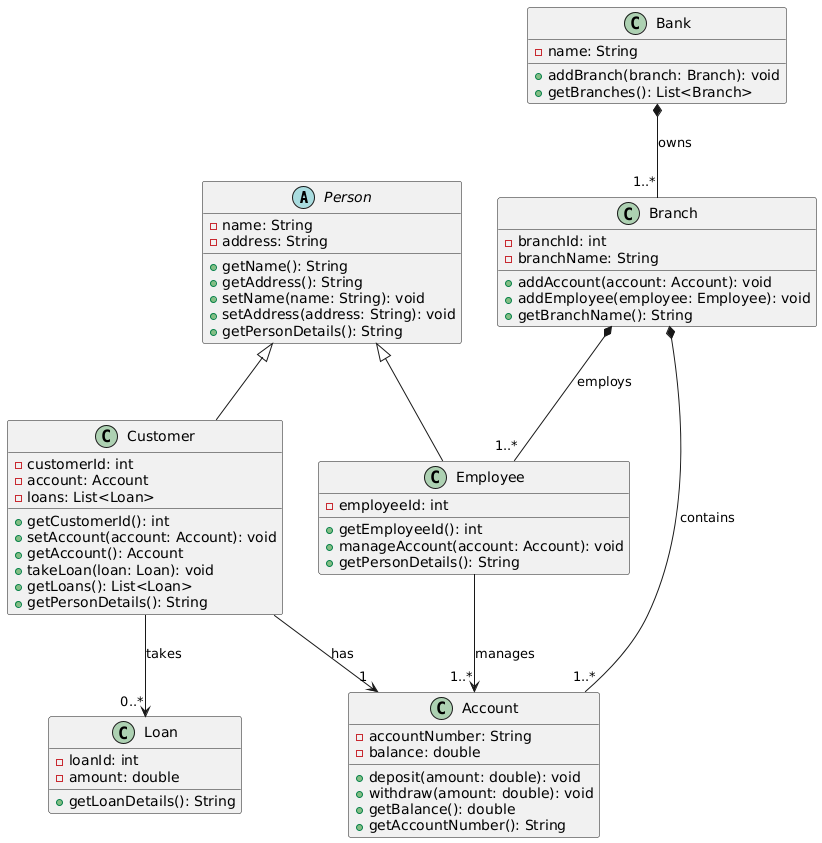

The diagram above was rendered by PlantUML. Its source (embedded in the PNG):
@startuml
' Abstract class Person (Abstraction and Encapsulation)
abstract class Person {
    - name: String
    - address: String
    + getName(): String
    + getAddress(): String
    + setName(name: String): void
    + setAddress(address: String): void
    + getPersonDetails(): String
}

' Customer class (Inherits from Person, Encapsulation, Polymorphism, Association with Account and Loan)
class Customer {
    - customerId: int
    - account: Account
    - loans: List<Loan>
    + getCustomerId(): int
    + setAccount(account: Account): void
    + getAccount(): Account
    + takeLoan(loan: Loan): void
    + getLoans(): List<Loan>
    + getPersonDetails(): String
}

' Employee class (Inherits from Person, Encapsulation, Polymorphism, Manages Accounts)
class Employee {
    - employeeId: int
    + getEmployeeId(): int
    + manageAccount(account: Account): void
    + getPersonDetails(): String
}

' Account class (Encapsulation, Association with Customer)
class Account {
    - accountNumber: String
    - balance: double
    + deposit(amount: double): void
    + withdraw(amount: double): void
    + getBalance(): double
    + getAccountNumber(): String
}

' Loan class (Aggregation with Customer, Encapsulation)
class Loan {
    - loanId: int
    - amount: double
    + getLoanDetails(): String
}

' Branch class (Composition with Account and Employee)
class Branch {
    - branchId: int
    - branchName: String
    + addAccount(account: Account): void
    + addEmployee(employee: Employee): void
    + getBranchName(): String
}

' Bank class (Composition with Branch, Encapsulation)
class Bank {
    - name: String
    + addBranch(branch: Branch): void
    + getBranches(): List<Branch>
}

' Inheritance (Generalization/Polymorphism)
Person <|-- Customer
Person <|-- Employee

' Association Relationships with Multiplicity
Customer --> "1" Account : "has"
Customer --> "0..*" Loan : "takes"
Employee --> "1..*" Account : "manages"

' Aggregation and Composition with Multiplicity
Branch *-- "1..*" Account : "contains"
Branch *-- "1..*" Employee : "employs"
Bank *-- "1..*" Branch : "owns"
@enduml